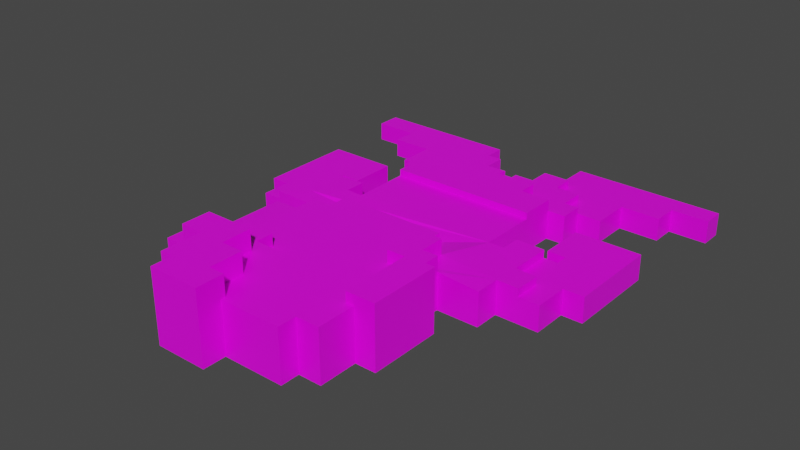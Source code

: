 # Source: MegaMan.blend  (saved by Blender 2.93.20; exported with 4.5.12 LTS)
import bpy
from mathutils import Matrix  # noqa: F401  (used for matrix-valued properties, if any)

bpy.ops.wm.read_factory_settings(use_empty=True)
scene = bpy.context.scene
scene.name = 'Scene'

# ---- collections
col_collection = bpy.data.collections.new('Collection'); scene.collection.children.link(col_collection)

# ---- images (referenced by path relative to the original .blend; pixels are not part of the script)
import os
ASSET_DIR = os.environ.get("B2B_ASSET_DIR", "")  # directory of the original .blend (textures are referenced by path, not embedded)
HERE = os.path.dirname(os.path.abspath(__file__))  # packed textures are extracted next to this script under _unpacked/

def load_image(name, relpath, width, height, colorspace="sRGB"):
    """Load a texture the original file referenced (path relative to the .blend, or extracted next to this script)."""
    p = next((c for c in (os.path.join(HERE, relpath), os.path.join(ASSET_DIR, relpath)) if relpath and os.path.exists(c)), "")
    if p:
        img = bpy.data.images.load(p, check_existing=True)
        img.name = name
    else:  # same state as the original file: an image datablock whose file is absent (Cycles renders it pink)
        img = bpy.data.images.new(name, width, height)
        img.source = "FILE"
        img.filepath = "//" + (relpath or name)
    img.colorspace_settings.name = colorspace
    return img
img_megamanuv_png = load_image('MegaManUV.png', 'res/textures/MegaManUV.png', 1024, 1024, 'sRGB')

# ---- materials (node trees are filled in below, after node groups)
mat_material = bpy.data.materials.new('Material')
mat_material.alpha_threshold = 0.0
mat_material.use_transparent_shadow = False
mat_material.line_color = (0.0, 0.0, 0.0, 1.0)

# ---- material node trees
mat_material.use_nodes = True; mat_material.node_tree.nodes.clear()
_N = mat_material.node_tree.nodes; _L = mat_material.node_tree.links
n0 = _N.new('ShaderNodeOutputMaterial'); n0.name = 'Material Output'; n0.location = (300, 300)
n1 = _N.new('ShaderNodeBsdfPrincipled'); n1.name = 'Principled BSDF'; n1.location = (10, 300)
n1.distribution = 'GGX'
n1.subsurface_method = 'BURLEY'
n1.inputs[2].default_value = 0.4
n1.inputs[3].default_value = 1.45
n1.inputs[27].default_value = (0.0, 0.0, 0.0, 1.0)
n1.inputs[28].default_value = 1.0
n2 = _N.new('ShaderNodeTexImage'); n2.name = 'Image Texture'; n2.location = (-190, 34)
n2.image = img_megamanuv_png
n3 = _N.new('ShaderNodeMapping'); n3.name = 'Mapping'; n3.location = (-490, 64)
n3.width = 240
n4 = _N.new('ShaderNodeTexCoord'); n4.name = 'Texture Coordinate'; n4.location = (-690, 46)
_L.new(n1.outputs[0], n0.inputs[0])
_L.new(n3.outputs[0], n2.inputs[0])
_L.new(n4.outputs[2], n3.inputs[0])
_L.new(n2.outputs[0], n1.inputs[0])
n0.is_active_output = True

# ---- world
world_world = bpy.data.worlds.new('World'); scene.world = world_world
world_world.use_nodes = True; world_world.node_tree.nodes.clear()
_N = world_world.node_tree.nodes; _L = world_world.node_tree.links
n0 = _N.new('ShaderNodeOutputWorld'); n0.name = 'World Output'; n0.location = (300, 300)
n1 = _N.new('ShaderNodeBackground'); n1.name = 'Background'; n1.location = (10, 300)
n1.inputs[0].default_value = (0.05088, 0.05088, 0.05088, 1.0)
_L.new(n1.outputs[0], n0.inputs[0])
n0.is_active_output = True
world_world.color = (0.05088, 0.05088, 0.05088)
world_world.use_sun_shadow = False
world_world.sun_shadow_jitter_overblur = 0.0

# ---- meshes
me_cube = bpy.data.meshes.new('Cube')
me_cube.from_pydata([(-0.09184, 0.05055, -0.03469), (-0.05861, 0.01272, -0.03469), (-0.1153, 0.05055, -0.03469), (-0.09184, 0.01272, -0.03469), (0.007956, 0.2778, -0.03469), (-0.1153, 0.2571, -0.03469), (-0.08161, 0.2847, -0.03469), (-0.08161, 0.2571, -0.03469), (-0.05861, 0.07713, -0.03469), (-0.08928, 0.07713, -0.03469), (-0.08928, 0.1323, -0.03469), (-0.05657, 0.1323, -0.03469), (-0.05657, 0.163, -0.03469), (0.07787, 0.163, -0.03469), (0.07787, 0.1369, -0.03469), (0.1254, 0.1369, -0.03469), (0.1254, 0.164, -0.03469), (0.1689, 0.164, -0.03469), (0.1689, 0.2274, -0.03469), (0.1372, 0.2274, -0.03469), (0.1372, 0.1845, -0.03469), (0.0644, 0.1845, -0.03469), (0.0644, 0.2288, -0.03469), (0.03138, 0.2288, -0.03469), (0.03138, 0.2778, -0.03469), (0.007956, 0.2849, -0.03469), (0.007956, 0.3186, -0.03469), (0.08378, 0.3186, -0.03469), (0.08378, 0.2883, -0.03469), (0.1029, 0.2883, -0.03469), (0.1029, 0.2274, -0.03469), (-0.1153, 0.2003, -0.03469), (-0.1455, 0.2003, -0.03469), (-0.1455, 0.09487, -0.03469), (-0.1153, 0.09454, -0.03469), (-0.1029, 0.2003, -0.03469), (-0.1029, 0.09487, -0.03469), (-0.05861, -0.02562, -0.03469), (0.1041, -0.02562, -0.03469), (0.1041, 0.004625, -0.03469), (0.1339, 0.004625, -0.03469), (0.1339, 0.03913, -0.03469), (0.1693, 0.03913, -0.03469), (-0.09184, 0.05055, 0.04128), (-0.05861, 0.01272, 0.04128), (-0.1153, 0.05055, 0.04128), (-0.09184, 0.01272, 0.04128), (0.007956, 0.2778, 0.04128), (-0.1153, 0.2571, 0.04128), (-0.08161, 0.2847, 0.04128), (-0.08161, 0.2571, 0.04128), (-0.05861, 0.07713, 0.04128), (-0.08928, 0.07713, 0.04128), (-0.08928, 0.1323, 0.04128), (-0.05657, 0.1323, 0.04128), (-0.05657, 0.163, 0.04128), (0.07787, 0.163, 0.04128), (0.07787, 0.1369, 0.04128), (0.1254, 0.1369, 0.04128), (0.1254, 0.164, 0.04128), (0.1689, 0.164, 0.04128), (0.1689, 0.2274, 0.04128), (0.1372, 0.2274, 0.04128), (0.1372, 0.1845, 0.04128), (0.0644, 0.1845, 0.04128), (0.0644, 0.2288, 0.04128), (0.03138, 0.2288, 0.04128), (0.03138, 0.2778, 0.04128), (0.007956, 0.2849, 0.04128), (0.007956, 0.3186, 0.04128), (0.08378, 0.3186, 0.04128), (0.08378, 0.2883, 0.04128), (0.1029, 0.2883, 0.04128), (0.1029, 0.2274, 0.04128), (-0.1153, 0.2003, 0.04128), (-0.1455, 0.2003, 0.04128), (-0.1455, 0.09487, 0.04128), (-0.1153, 0.09454, 0.04128), (-0.1029, 0.2003, 0.04128), (-0.1029, 0.09487, 0.04128), (-0.1366, -0.05765, -0.0346), (0.007956, 0.2778, 0.0711), (0.1372, 0.2274, 0.0711), (0.1372, 0.1845, 0.0711), (0.0644, 0.1845, 0.0711), (0.0644, 0.2288, 0.0711), (0.03138, 0.2288, 0.0711), (0.03138, 0.2778, 0.0711), (0.007956, 0.2849, 0.0711), (0.007956, 0.3186, 0.0711), (0.08378, 0.3186, 0.0711), (0.08378, 0.2883, 0.0711), (0.1029, 0.2883, 0.0711), (0.1029, 0.2274, 0.0711), (-0.05861, -0.02562, 0.0224), (0.1041, -0.02562, 0.0224), (0.1041, 0.004625, 0.0224), (0.1339, 0.004625, 0.0224), (0.1339, 0.03913, 0.0224), (-0.05861, 0.01272, 0.02259), (0.1693, 0.03913, 0.02132), (-0.05861, 0.07713, 0.023), (-0.08928, 0.07713, 0.023), (-0.08928, 0.1323, 0.023), (-0.05657, 0.163, 0.023), (0.07787, 0.163, 0.023), (0.07787, 0.1369, 0.023), (0.1254, 0.1369, 0.023), (-0.05657, 0.1323, 0.023), (0.1254, 0.164, 0.023), (0.1689, 0.164, 0.02219), (-0.1153, 0.2003, 0.05596), (-0.1455, 0.2003, 0.05596), (-0.1455, 0.09487, 0.05596), (-0.1153, 0.09454, 0.05596), (-0.1029, 0.2003, 0.05596), (-0.1029, 0.09487, 0.05596), (-0.1366, -0.08704, -0.0346), (-0.178, -0.08704, -0.0346), (-0.178, -0.02528, -0.0346), (-0.2078, -0.02528, -0.0346), (-0.2078, 0.01391, -0.0346), (-0.1767, 0.01391, -0.0346), (-0.1767, 0.05055, -0.0346), (-0.1141, -0.05765, -0.0346), (-0.1141, -0.1424, -0.0346), (0.1036, -0.1424, -0.0346), (0.1036, -0.05808, -0.0346), (0.1287, -0.05808, -0.0346), (0.1287, -0.08875, -0.0346), (0.1675, -0.08875, -0.0346), (0.1675, -0.0257, -0.0346), (0.2016, -0.0257, -0.0346), (0.2016, 0.00454, -0.0346), (0.1036, -0.1901, -0.0346), (0.04141, -0.1901, -0.0346), (0.04141, -0.2217, -0.0346), (0.005201, -0.2217, -0.0346), (0.005201, -0.234, -0.0346), (-0.01439, -0.234, -0.0346), (-0.01439, -0.2221, -0.0346), (-0.07105, -0.2221, -0.0346), (-0.07105, -0.194, -0.0346), (-0.1149, -0.194, -0.0346), (0.2293, 0.00454, -0.0346), (0.2293, -0.03806, -0.0346), (0.2561, -0.03806, -0.0346), (0.2561, -0.1769, -0.0346), (0.1568, -0.1769, -0.0346), (0.1568, -0.1092, -0.0346), (0.1837, -0.1092, -0.0346), (0.1837, -0.08875, -0.0346), (0.1343, -0.1901, -0.0346), (0.1343, -0.2634, -0.0346), (0.07719, -0.2634, -0.0346), (0.07719, -0.2953, -0.0346), (0.03545, -0.2953, -0.0346), (0.03545, -0.2642, -0.0346), (0.005201, -0.2642, -0.0346), (-0.01439, -0.263, -0.0346), (-0.04336, -0.263, -0.0346), (-0.04336, -0.2958, -0.0346), (-0.0834, -0.2958, -0.0346), (-0.0834, -0.2651, -0.0346), (-0.1192, -0.2651, -0.0346), (-0.1192, -0.2285, -0.0346), (-0.1409, -0.2285, -0.0346), (-0.1409, -0.1944, -0.0346), (0.1343, -0.2268, -0.0346), (0.1654, -0.2268, -0.0346), (0.1654, -0.2817, -0.0346), (0.2254, -0.2817, -0.0346), (0.2254, -0.3171, -0.0346), (0.2893, -0.3171, -0.0346), (0.2893, -0.3529, -0.0346), (0.07634, -0.3529, -0.0346), (-0.06934, -0.2958, -0.0346), (-0.06934, -0.3529, -0.0346), (-0.2896, -0.3529, -0.0346), (-0.2896, -0.3209, -0.0346), (-0.2346, -0.3209, -0.0346), (-0.2346, -0.2855, -0.0346), (-0.1767, -0.2855, -0.0346), (-0.1767, -0.2285, -0.0346), (-0.2385, 0.01391, -0.0346), (-0.2385, -0.03678, -0.0346), (-0.2687, -0.03678, -0.0346), (-0.2687, -0.1731, -0.0346), (-0.172, -0.1731, -0.0346), (-0.172, -0.1054, -0.0346), (-0.1988, -0.1054, -0.0346), (-0.1988, -0.08704, -0.0346), (-0.178, -0.08704, 0.002489), (-0.178, -0.02528, 0.002489), (-0.2078, -0.02528, 0.002489), (-0.2078, 0.01391, 0.002489), (0.1675, -0.08875, 0.002489), (0.1675, -0.0257, 0.002489), (0.2016, -0.0257, 0.002489), (0.2016, 0.00454, 0.002489), (0.2293, 0.00454, 0.002489), (0.2293, -0.03806, 0.002489), (0.2561, -0.03806, 0.002489), (0.2561, -0.1769, 0.002489), (0.1568, -0.1769, 0.002489), (0.1568, -0.1092, 0.002489), (0.1837, -0.1092, 0.002489), (0.1837, -0.08875, 0.002489), (-0.2385, 0.01391, 0.002489), (-0.2385, -0.03678, 0.002489), (-0.2687, -0.03678, 0.002489), (-0.2687, -0.1731, 0.002489), (-0.172, -0.1731, 0.002489), (-0.172, -0.1054, 0.002489), (-0.1988, -0.1054, 0.002489), (-0.1988, -0.08704, 0.002489), (-0.1366, -0.05765, 0.01471), (-0.1366, -0.08704, 0.01471), (-0.1767, 0.01391, 0.01471), (-0.1767, 0.05055, 0.01471), (-0.1141, -0.05765, 0.01471), (-0.1141, -0.1424, 0.01471), (0.1036, -0.1424, 0.01471), (0.1036, -0.05808, 0.01471), (0.1287, -0.05808, 0.01471), (0.1287, -0.08875, 0.01471), (-0.178, -0.08704, 0.01402), (-0.178, -0.02528, 0.01402), (-0.2078, 0.01391, 0.01402), (0.1675, -0.08875, 0.01402), (0.1675, -0.0257, 0.01402), (0.2016, -0.0257, 0.01402), (0.2016, 0.00454, 0.01402), (-0.1767, 0.01391, 0.002341), (-0.2078, -0.02528, 0.01275), (-0.1366, -0.08704, 0.00344), (0.1287, -0.08875, -0.001215), (0.1354, 0.004625, 0.001165), (0.1355, 0.004625, 0.01282), (-0.1153, 0.05055, 0.01891), (-0.09184, 0.01272, 0.01891), (0.1041, -0.02562, 0.00947), (-0.05861, -0.02562, 0.00947), (0.1041, 0.004625, 0.01191), (-0.09184, 0.05055, 0.01891), (-0.05861, 0.01272, 0.01067), (-0.1141, -0.1424, 0.02423), (0.1036, -0.1424, 0.02423), (0.1036, -0.1901, 0.02423), (0.04141, -0.1901, 0.02423), (0.04141, -0.2217, 0.02423), (0.005201, -0.2217, 0.02423), (0.005201, -0.234, 0.02423), (-0.01439, -0.234, 0.02423), (-0.01439, -0.2221, 0.02423), (-0.07105, -0.2221, 0.02423), (-0.07105, -0.194, 0.02423), (-0.1149, -0.194, 0.02423), (0.1036, -0.1901, 0.007762), (0.04141, -0.1901, 0.007762), (0.04141, -0.2217, 0.007762), (0.005201, -0.2217, 0.007762), (0.005201, -0.234, 0.007762), (-0.01439, -0.234, 0.007762), (-0.01439, -0.2221, 0.007762), (-0.07105, -0.2221, 0.007762), (-0.07105, -0.194, 0.007762), (-0.1149, -0.194, 0.007762), (0.1343, -0.1901, 0.007762), (0.1343, -0.2634, 0.007762), (0.07719, -0.2634, 0.007762), (0.07719, -0.2953, 0.007762), (0.03545, -0.2953, 0.007762), (0.03545, -0.2642, 0.007762), (0.005201, -0.2642, 0.007762), (-0.01439, -0.263, 0.007762), (-0.04336, -0.263, 0.007762), (-0.04336, -0.2958, 0.007762), (-0.0834, -0.2958, 0.007762), (-0.0834, -0.2651, 0.007762), (-0.1192, -0.2651, 0.007762), (-0.1192, -0.2285, 0.007762), (-0.1409, -0.2285, 0.007762), (-0.1409, -0.1944, 0.007762), (0.1343, -0.2268, 0.007762), (-0.06934, -0.2958, 0.007762), (0.1343, -0.2634, -0.006895), (0.07719, -0.2634, -0.006895), (0.07719, -0.2953, -0.006895), (0.1343, -0.2268, -0.006895), (0.1654, -0.2268, -0.006895), (0.1654, -0.2817, -0.006895), (0.2254, -0.2817, -0.006895), (0.2254, -0.3171, -0.006895), (0.2893, -0.3171, -0.006895), (0.2893, -0.3529, -0.006895), (0.07634, -0.3529, -0.006895), (-0.0834, -0.2958, -0.001434), (-0.0834, -0.2651, -0.001434), (-0.1192, -0.2651, -0.001434), (-0.1192, -0.2285, -0.001434), (-0.1409, -0.2285, -0.001434), (-0.06934, -0.2958, -0.001434), (-0.06934, -0.3529, -0.001434), (-0.2896, -0.3529, -0.001434), (-0.2896, -0.3209, -0.001434), (-0.2346, -0.3209, -0.001434), (-0.2346, -0.2855, -0.001434), (-0.1767, -0.2855, -0.001434), (-0.1767, -0.2285, -0.001434)], [(12, 11), (11, 10), (9, 8), (0, 2), (1, 3), (8, 1), (4, 24), (3, 0), (10, 9), (13, 12), (14, 13), (15, 14), (16, 15), (17, 16), (20, 19), (21, 20), (22, 21), (23, 22), (24, 23), (25, 4), (31, 35), (35, 36), (34, 36), (1, 37), (37, 38), (38, 39), (39, 40), (102, 9), (35, 78), (63, 20), (244, 0), (64, 21), (245, 1), (65, 22), (66, 23), (24, 67), (47, 4), (36, 79), (103, 10), (105, 13), (106, 14), (107, 15), (109, 16), (243, 39), (242, 37), (8, 101), (12, 104), (11, 108), (119, 118), (120, 119), (121, 120), (130, 131), (131, 132), (132, 133), (131, 197), (193, 119), (132, 198), (194, 120), (3, 240), (38, 241), (262, 263)], [(7, 50, 49, 6), (29, 72, 73, 30), (18, 61, 60, 110, 17), (102, 52, 51, 101), (19, 30, 73, 62), (19, 62, 61, 18), (5, 48, 50, 7), (244, 43, 45, 239), (31, 32, 75, 74), (245, 99, 44, 46, 240), (32, 33, 76, 75), (101, 51, 44, 99), (2, 239, 45, 77, 34), (33, 34, 77, 76), (240, 46, 43, 244), (103, 53, 52, 102), (6, 49, 68, 25), (105, 56, 55, 104), (25, 68, 69, 26), (106, 57, 56, 105), (31, 74, 48, 5), (26, 69, 70, 27), (107, 58, 57, 106), (104, 55, 54, 108), (27, 70, 71, 28), (109, 59, 58, 107), (108, 54, 53, 103), (28, 71, 72, 29), (110, 60, 59, 109), (63, 62, 82, 83), (69, 89, 90, 70), (64, 63, 83, 84), (70, 90, 91, 71), (65, 64, 84, 85), (71, 91, 92, 72), (66, 65, 85, 86), (72, 92, 93, 73), (67, 66, 86, 87), (62, 73, 93, 82), (47, 67, 87, 81), (68, 47, 81, 88), (68, 88, 89, 69), (81, 87, 86, 85, 84, 83, 82, 93, 92, 91, 90, 89, 88), (243, 238, 97, 96), (242, 241, 95, 94), (40, 41, 98, 97, 238, 237), (241, 243, 96, 95), (42, 100, 98, 41), (17, 110, 100, 42), (99, 94, 95, 96, 97, 98, 100, 110, 109, 107, 106, 105, 104, 108, 103, 102, 101), (78, 79, 77, 45, 43, 46, 44, 51, 52, 53, 54, 55, 56, 57, 58, 59, 60, 61, 62, 63, 64, 65, 66, 67, 47, 68, 49, 50, 48, 74), (74, 75, 112, 111), (79, 116, 114, 77), (76, 77, 114, 113), (75, 76, 113, 112), (74, 111, 115, 78), (78, 115, 116, 79), (115, 111, 112, 113, 114, 116), (150, 206, 207, 151), (133, 199, 200, 144), (190, 191, 215, 214), (121, 184, 208, 195), (130, 151, 207, 196), (144, 200, 201, 145), (118, 192, 215, 191), (184, 185, 209, 208), (145, 201, 202, 146), (185, 186, 210, 209), (146, 202, 203, 147), (186, 187, 211, 210), (147, 203, 204, 148), (187, 188, 212, 211), (148, 204, 205, 149), (188, 189, 213, 212), (149, 205, 206, 150), (189, 190, 214, 213), (80, 124, 220, 216), (127, 128, 224, 223), (196, 197, 230, 229), (124, 125, 221, 220), (117, 80, 216, 217, 235), (193, 192, 226, 227), (123, 122, 233, 218, 219), (128, 129, 236, 225, 224), (197, 198, 231, 230), (198, 199, 232, 231), (126, 127, 223, 222), (218, 233, 195, 228), (233, 122, 121, 195), (194, 234, 228, 195), (194, 193, 227, 234), (192, 235, 217, 226), (192, 118, 117, 235), (229, 225, 236, 196), (236, 129, 130, 196), (238, 232, 199, 237), (40, 237, 199, 133), (239, 2, 123, 219), (99, 245, 242, 94), (226, 217, 216, 220, 221, 222, 223, 224, 225, 229, 230, 231, 232, 238, 243, 241, 242, 245, 240, 244, 239, 219, 218, 228, 234, 227), (207, 206, 205, 204, 203, 202, 201, 200, 199, 198, 197, 196), (193, 194, 195, 208, 209, 210, 211, 212, 213, 214, 215, 192), (134, 248, 249, 135), (141, 255, 256, 142), (126, 125, 246, 247), (138, 252, 253, 139), (135, 249, 250, 136), (142, 256, 257, 143), (139, 253, 254, 140), (136, 250, 251, 137), (125, 143, 257, 246), (126, 247, 248, 134), (140, 254, 255, 141), (137, 251, 252, 138), (246, 257, 256, 255, 254, 253, 252, 251, 250, 249, 248, 247), (162, 278, 279, 163), (140, 264, 263, 139), (163, 279, 280, 164), (134, 258, 268, 152), (285, 278, 297, 302), (141, 265, 264, 140), (164, 280, 281, 165), (168, 284, 269, 153), (142, 266, 265, 141), (165, 281, 282, 166), (153, 269, 270, 154), (143, 267, 266, 142), (166, 282, 283, 167), (288, 271, 272, 156, 155), (143, 167, 283, 267), (270, 271, 288, 155, 154), (152, 268, 284, 168), (156, 272, 273, 157), (157, 273, 274, 158), (138, 158, 274, 262), (135, 259, 258, 134), (139, 263, 275, 159), (136, 260, 259, 135), (159, 275, 276, 160), (137, 261, 260, 136), (160, 276, 277, 161), (138, 262, 261, 137), (277, 285, 302, 176, 161), (259, 260, 261, 262, 274, 273, 272, 271, 270, 269, 284, 268, 258), (264, 265, 266, 267, 283, 282, 281, 280, 279, 278, 285, 277, 276, 275, 263), (172, 293, 294, 173), (155, 288, 287, 154), (169, 290, 291, 170), (173, 294, 295, 174), (170, 291, 292, 171), (153, 286, 289, 168), (174, 295, 296, 175), (171, 292, 293, 172), (154, 287, 286, 153), (168, 289, 290, 169), (155, 175, 296, 288), (286, 287, 288, 296, 295, 294, 293, 292, 291, 290, 289), (166, 183, 309, 301), (164, 299, 298, 163), (176, 302, 303, 177), (165, 300, 299, 164), (177, 303, 304, 178), (166, 301, 300, 165), (178, 304, 305, 179), (179, 305, 306, 180), (180, 306, 307, 181), (181, 307, 308, 182), (162, 297, 302, 176), (182, 308, 309, 183), (163, 298, 297, 162), (297, 298, 299, 300, 301, 309, 308, 307, 306, 305, 304, 303, 302)])
_uv = me_cube.uv_layers.new(name='UVMap')
_uv.uv.foreach_set('vector', [0.006703, 0.2653, 0.09072, 0.2476, 0.07246, 0.2231, 0.0003858, 0.2391, 0.5209, 0.5916, 0.6021, 0.5833, 0.6192, 0.5201, 0.5186, 0.5051, 0.2016, 0.006813, 0.2127, 0.03623, 0.2345, 0.03992, 0.2404, 0.02996, 0.2346, 0.0003858, 0.2649, 0.4172, 0.2501, 0.429, 0.2715, 0.4424, 0.2849, 0.4352, 0.526, 0.4555, 0.5186, 0.5051, 0.6192, 0.5201, 0.636, 0.472, 0.1875, 0.0129, 0.2021, 0.04689, 0.2127, 0.03623, 0.2016, 0.006813, 0.02015, 0.3074, 0.08361, 0.2794, 0.09072, 0.2476, 0.006703, 0.2653, 0.2295, 0.4777, 0.2427, 0.4587, 0.2256, 0.4524, 0.2118, 0.4656, 0.927, 0.0003858, 0.9412, 0.03608, 0.8674, 0.06158, 0.8371, 0.03611, 0.2887, 0.4913, 0.2849, 0.4822, 0.2738, 0.4731, 0.2623, 0.4803, 0.2607, 0.4955, 0.9412, 0.03608, 0.9412, 0.1749, 0.8578, 0.1349, 0.8674, 0.06158, 0.2849, 0.4352, 0.2715, 0.4424, 0.2738, 0.4731, 0.2849, 0.4822, 0.1673, 0.4862, 0.2118, 0.4656, 0.2256, 0.4524, 0.2135, 0.4205, 0.1504, 0.4497, 0.9412, 0.1749, 0.9209, 0.2139, 0.8237, 0.1568, 0.8578, 0.1349, 0.2607, 0.4955, 0.2623, 0.4803, 0.2427, 0.4587, 0.2295, 0.4777, 0.2368, 0.361, 0.2082, 0.3629, 0.2501, 0.429, 0.2649, 0.4172, 0.0003858, 0.2391, 0.07246, 0.2231, 0.1108, 0.1449, 0.01061, 0.1224, 0.2741, 0.1297, 0.2509, 0.118, 0.209, 0.2948, 0.2316, 0.2931, 0.6153, 0.7371, 0.6638, 0.6767, 0.6337, 0.6657, 0.5885, 0.7157, 0.2887, 0.101, 0.2721, 0.09909, 0.2509, 0.118, 0.2741, 0.1297, 0.05267, 0.3592, 0.122, 0.3157, 0.08361, 0.2794, 0.02015, 0.3074, 0.5885, 0.7157, 0.6337, 0.6657, 0.6064, 0.6257, 0.5349, 0.6488, 0.2743, 0.06754, 0.2656, 0.07566, 0.2721, 0.09909, 0.2887, 0.101, 0.2316, 0.2931, 0.209, 0.2948, 0.2253, 0.3261, 0.2418, 0.3239, 0.5349, 0.6488, 0.6064, 0.6257, 0.6036, 0.5999, 0.5247, 0.6139, 0.2582, 0.0555, 0.2458, 0.06662, 0.2656, 0.07566, 0.2743, 0.06754, 0.2418, 0.3239, 0.2253, 0.3261, 0.2082, 0.3629, 0.2368, 0.361, 0.5247, 0.6139, 0.6036, 0.5999, 0.6021, 0.5833, 0.5209, 0.5916, 0.2404, 0.02996, 0.2345, 0.03992, 0.2458, 0.06662, 0.2582, 0.0555, 0.691, 0.4626, 0.636, 0.472, 0.659, 0.4987, 0.6804, 0.4918, 0.6337, 0.6657, 0.6415, 0.6488, 0.6251, 0.6198, 0.6064, 0.6257, 0.7361, 0.5164, 0.691, 0.4626, 0.6804, 0.4918, 0.7101, 0.5218, 0.6064, 0.6257, 0.6251, 0.6198, 0.6324, 0.6006, 0.6036, 0.5999, 0.7358, 0.5631, 0.7361, 0.5164, 0.7101, 0.5218, 0.6977, 0.564, 0.6036, 0.5999, 0.6324, 0.6006, 0.6252, 0.5835, 0.6021, 0.5833, 0.7361, 0.6066, 0.7358, 0.5631, 0.6977, 0.564, 0.7075, 0.5957, 0.6021, 0.5833, 0.6252, 0.5835, 0.6589, 0.5345, 0.6192, 0.5201, 0.6991, 0.6576, 0.7361, 0.6066, 0.7075, 0.5957, 0.672, 0.6299, 0.636, 0.472, 0.6192, 0.5201, 0.6589, 0.5345, 0.659, 0.4987, 0.6709, 0.6755, 0.6991, 0.6576, 0.672, 0.6299, 0.6648, 0.6509, 0.6638, 0.6767, 0.6709, 0.6755, 0.6648, 0.6509, 0.6595, 0.6509, 0.6638, 0.6767, 0.6595, 0.6509, 0.6415, 0.6488, 0.6337, 0.6657, 0.6648, 0.6509, 0.672, 0.6299, 0.7075, 0.5957, 0.6977, 0.564, 0.7101, 0.5218, 0.6804, 0.4918, 0.659, 0.4987, 0.6589, 0.5345, 0.6252, 0.5835, 0.6324, 0.6006, 0.6251, 0.6198, 0.6415, 0.6488, 0.6595, 0.6509, 0.3163, 0.5887, 0.3345, 0.5557, 0.3405, 0.5642, 0.3312, 0.5965, 0.3445, 0.7593, 0.2895, 0.6243, 0.3061, 0.6265, 0.3525, 0.7503, 0.3147, 0.5148, 0.3439, 0.499, 0.3785, 0.5563, 0.3405, 0.5642, 0.3345, 0.5557, 0.3311, 0.5451, 0.2895, 0.6243, 0.3163, 0.5887, 0.3312, 0.5965, 0.3061, 0.6265, 0.3795, 0.4783, 0.3989, 0.5257, 0.3785, 0.5563, 0.3439, 0.499, 0.5099, 0.4555, 0.5178, 0.5253, 0.3989, 0.5257, 0.3795, 0.4783, 0.3849, 0.7563, 0.3525, 0.7503, 0.3061, 0.6265, 0.3312, 0.5965, 0.3405, 0.5642, 0.3785, 0.5563, 0.3989, 0.5257, 0.5178, 0.5253, 0.5172, 0.5777, 0.4845, 0.5774, 0.4833, 0.6174, 0.507, 0.6153, 0.5178, 0.7376, 0.4899, 0.74, 0.4925, 0.7698, 0.4424, 0.7742, 0.4399, 0.7464, 0.1324, 0.3034, 0.225, 0.4157, 0.2135, 0.4205, 0.2256, 0.4524, 0.2427, 0.4587, 0.2623, 0.4803, 0.2738, 0.4731, 0.2715, 0.4424, 0.2501, 0.429, 0.2082, 0.3629, 0.2253, 0.3261, 0.209, 0.2948, 0.2509, 0.118, 0.2721, 0.09909, 0.2656, 0.07566, 0.2458, 0.06662, 0.2345, 0.03992, 0.2127, 0.03623, 0.2021, 0.04689, 0.2262, 0.058, 0.2269, 0.1307, 0.1828, 0.1174, 0.1729, 0.1502, 0.1296, 0.1284, 0.1191, 0.1491, 0.1108, 0.1449, 0.07246, 0.2231, 0.09072, 0.2476, 0.08361, 0.2794, 0.122, 0.3157, 0.8371, 0.03611, 0.8674, 0.06158, 0.8569, 0.06866, 0.8349, 0.05589, 0.8009, 0.1426, 0.8181, 0.1296, 0.8271, 0.132, 0.8237, 0.1568, 0.8578, 0.1349, 0.8237, 0.1568, 0.8271, 0.132, 0.8469, 0.1268, 0.8674, 0.06158, 0.8578, 0.1349, 0.8469, 0.1268, 0.8569, 0.06866, 0.8371, 0.03611, 0.8349, 0.05589, 0.8235, 0.0572, 0.814, 0.03817, 0.814, 0.03817, 0.8235, 0.0572, 0.8181, 0.1296, 0.8009, 0.1426, 0.8235, 0.0572, 0.8349, 0.05589, 0.8569, 0.06866, 0.8469, 0.1268, 0.8271, 0.132, 0.8181, 0.1296, 0.79, 0.9206, 0.8131, 0.8639, 0.788, 0.8468, 0.764, 0.9074, 0.7395, 0.726, 0.7475, 0.7511, 0.7627, 0.743, 0.7582, 0.72, 0.06141, 0.8847, 0.03806, 0.8734, 0.06164, 0.8123, 0.08407, 0.8279, 0.0003858, 0.6917, 0.02138, 0.6848, 0.02571, 0.7081, 0.008682, 0.7171, 0.741, 0.8981, 0.764, 0.9074, 0.788, 0.8468, 0.7624, 0.8454, 0.7582, 0.72, 0.7627, 0.743, 0.7917, 0.7573, 0.794, 0.7217, 0.008883, 0.8623, 0.02849, 0.8105, 0.06164, 0.8123, 0.03806, 0.8734, 0.02138, 0.6848, 0.06332, 0.6888, 0.06039, 0.7253, 0.02571, 0.7081, 0.794, 0.7217, 0.7917, 0.7573, 0.8116, 0.7488, 0.8142, 0.721, 0.06332, 0.6888, 0.08637, 0.6879, 0.08341, 0.7159, 0.06039, 0.7253, 0.8142, 0.721, 0.8116, 0.7488, 0.8929, 0.8047, 0.9267, 0.7823, 0.08637, 0.6879, 0.1974, 0.749, 0.1636, 0.7714, 0.08341, 0.7159, 0.9267, 0.7823, 0.8929, 0.8047, 0.8869, 0.8708, 0.9267, 0.8949, 0.1974, 0.749, 0.1974, 0.8588, 0.1577, 0.8349, 0.1636, 0.7714, 0.9267, 0.8949, 0.8869, 0.8708, 0.8393, 0.8886, 0.8384, 0.939, 0.1974, 0.8588, 0.1096, 0.9028, 0.1104, 0.8526, 0.1577, 0.8349, 0.8384, 0.939, 0.8393, 0.8886, 0.8131, 0.8639, 0.79, 0.9206, 0.1096, 0.9028, 0.06141, 0.8847, 0.08407, 0.8279, 0.1104, 0.8526, 0.487, 0.03949, 0.499, 0.05405, 0.4571, 0.09592, 0.4421, 0.07224, 0.4786, 0.4048, 0.4617, 0.4186, 0.4235, 0.38, 0.4459, 0.3534, 0.4016, 0.429, 0.352, 0.3987, 0.3576, 0.3862, 0.4024, 0.4187, 0.499, 0.05405, 0.5585, 0.07721, 0.5499, 0.1088, 0.4571, 0.09592, 0.4721, 0.01981, 0.487, 0.03949, 0.4421, 0.07224, 0.4444, 0.04086, 0.452, 0.0372, 0.3783, 0.03723, 0.4306, 0.02195, 0.43, 0.02995, 0.3779, 0.05043, 0.2902, 0.1144, 0.2927, 0.0778, 0.3291, 0.07941, 0.3442, 0.08092, 0.3299, 0.1133, 0.4617, 0.4186, 0.4435, 0.4368, 0.4272, 0.4184, 0.4195, 0.4127, 0.4235, 0.38, 0.352, 0.3987, 0.3167, 0.3893, 0.3232, 0.3819, 0.3576, 0.3862, 0.3167, 0.3893, 0.3103, 0.3624, 0.3218, 0.3668, 0.3232, 0.3819, 0.5585, 0.3796, 0.4786, 0.4048, 0.4459, 0.3534, 0.5437, 0.3329, 0.3442, 0.08092, 0.3291, 0.07941, 0.33, 0.04999, 0.3389, 0.05417, 0.3291, 0.07941, 0.2927, 0.0778, 0.2943, 0.04812, 0.33, 0.04999, 0.3516, 0.03157, 0.353, 0.03907, 0.3389, 0.05417, 0.33, 0.04999, 0.3516, 0.03157, 0.3783, 0.03723, 0.3779, 0.05043, 0.353, 0.03907, 0.4306, 0.02195, 0.452, 0.0372, 0.4444, 0.04086, 0.43, 0.02995, 0.4306, 0.02195, 0.4481, 0.0003858, 0.4721, 0.01981, 0.452, 0.0372, 0.4024, 0.4187, 0.4195, 0.4127, 0.4272, 0.4184, 0.4016, 0.429, 0.4272, 0.4184, 0.4435, 0.4368, 0.4176, 0.4547, 0.4016, 0.429, 0.367, 0.3332, 0.3218, 0.3668, 0.3103, 0.3624, 0.3604, 0.3243, 0.3415, 0.2958, 0.3604, 0.3243, 0.3103, 0.3624, 0.2895, 0.3339, 0.3602, 0.152, 0.3079, 0.1745, 0.2902, 0.1144, 0.3299, 0.1133, 0.3849, 0.7563, 0.3814, 0.77, 0.3445, 0.7593, 0.3525, 0.7503, 0.43, 0.02995, 0.4444, 0.04086, 0.4421, 0.07224, 0.4571, 0.09592, 0.5499, 0.1088, 0.5437, 0.3329, 0.4459, 0.3534, 0.4235, 0.38, 0.4195, 0.4127, 0.4024, 0.4187, 0.3576, 0.3862, 0.3232, 0.3819, 0.3218, 0.3668, 0.367, 0.3332, 0.39, 0.3117, 0.4108, 0.334, 0.4279, 0.1625, 0.4038, 0.1709, 0.3962, 0.1494, 0.3714, 0.1674, 0.3602, 0.152, 0.3299, 0.1133, 0.3442, 0.08092, 0.3389, 0.05417, 0.353, 0.03907, 0.3779, 0.05043, 0.788, 0.8468, 0.8131, 0.8639, 0.8393, 0.8886, 0.8869, 0.8708, 0.8929, 0.8047, 0.8116, 0.7488, 0.7917, 0.7573, 0.7627, 0.743, 0.7475, 0.7511, 0.764, 0.7687, 0.7369, 0.782, 0.7624, 0.8454, 0.005678, 0.7504, 0.03042, 0.7391, 0.008682, 0.7171, 0.02571, 0.7081, 0.06039, 0.7253, 0.08341, 0.7159, 0.1636, 0.7714, 0.1577, 0.8349, 0.1104, 0.8526, 0.08407, 0.8279, 0.06164, 0.8123, 0.02849, 0.8105, 0.7432, 0.3258, 0.7375, 0.2701, 0.7076, 0.2365, 0.6749, 0.2862, 0.6127, 0.1248, 0.6635, 0.1334, 0.686, 0.115, 0.6204, 0.09176, 0.8002, 0.2956, 0.8002, 0.05867, 0.7352, 0.08506, 0.7579, 0.2608, 0.6194, 0.2249, 0.6648, 0.1996, 0.6613, 0.1903, 0.6109, 0.2001, 0.6749, 0.2862, 0.7076, 0.2365, 0.6817, 0.2304, 0.6517, 0.2664, 0.6204, 0.09176, 0.686, 0.115, 0.6964, 0.06368, 0.6324, 0.04453, 0.6109, 0.2001, 0.6613, 0.1903, 0.6709, 0.1803, 0.61, 0.1851, 0.6517, 0.2664, 0.6817, 0.2304, 0.6758, 0.2036, 0.6263, 0.2348, 0.8002, 0.05867, 0.7484, 0.0003858, 0.6964, 0.06368, 0.7352, 0.08506, 0.8002, 0.2956, 0.7579, 0.2608, 0.7375, 0.2701, 0.7432, 0.3258, 0.61, 0.1851, 0.6709, 0.1803, 0.6635, 0.1334, 0.6127, 0.1248, 0.6263, 0.2348, 0.6758, 0.2036, 0.6648, 0.1996, 0.6194, 0.2249, 0.7352, 0.08506, 0.6964, 0.06368, 0.686, 0.115, 0.6635, 0.1334, 0.6709, 0.1803, 0.6613, 0.1903, 0.6648, 0.1996, 0.6758, 0.2036, 0.6817, 0.2304, 0.7076, 0.2365, 0.7375, 0.2701, 0.7579, 0.2608, 0.5566, 0.8645, 0.596, 0.8914, 0.6201, 0.8626, 0.5751, 0.8359, 0.61, 0.1851, 0.5596, 0.1844, 0.5592, 0.199, 0.6109, 0.2001, 0.5751, 0.8359, 0.6201, 0.8626, 0.6204, 0.8201, 0.5921, 0.8051, 0.4961, 0.8219, 0.4544, 0.8226, 0.4646, 0.8479, 0.4966, 0.8521, 0.6068, 0.9009, 0.596, 0.8914, 0.5894, 0.8986, 0.6004, 0.9087, 0.6127, 0.1248, 0.564, 0.1168, 0.5596, 0.1844, 0.61, 0.1851, 0.5921, 0.8051, 0.6204, 0.8201, 0.6454, 0.8057, 0.6149, 0.7757, 0.4796, 0.889, 0.4488, 0.8637, 0.4332, 0.8835, 0.4502, 0.9107, 0.6204, 0.09176, 0.5706, 0.08216, 0.564, 0.1168, 0.6127, 0.1248, 0.6149, 0.7757, 0.6454, 0.8057, 0.6496, 0.7831, 0.6286, 0.7599, 0.4502, 0.9107, 0.4332, 0.8835, 0.3824, 0.8727, 0.3909, 0.9248, 0.6324, 0.04453, 0.5832, 0.03156, 0.5706, 0.08216, 0.6204, 0.09176, 0.6286, 0.7599, 0.6496, 0.7831, 0.6642, 0.7802, 0.6628, 0.7456, 0.3497, 0.8991, 0.3533, 0.8832, 0.3329, 0.8684, 0.2978, 0.8812, 0.3256, 0.9175, 0.6887, 0.7495, 0.6628, 0.7456, 0.6642, 0.7802, 0.6824, 0.7918, 0.3824, 0.8727, 0.3533, 0.8832, 0.3497, 0.8991, 0.3548, 0.9313, 0.3909, 0.9248, 0.4966, 0.8521, 0.4646, 0.8479, 0.4488, 0.8637, 0.4796, 0.889, 0.2978, 0.8812, 0.3329, 0.8684, 0.3444, 0.8383, 0.2915, 0.841, 0.2915, 0.841, 0.3444, 0.8383, 0.3288, 0.8101, 0.2895, 0.808, 0.2974, 0.775, 0.2895, 0.808, 0.3288, 0.8101, 0.3436, 0.7861, 0.6749, 0.2862, 0.6456, 0.3242, 0.7115, 0.3707, 0.7432, 0.3258, 0.7095, 0.9458, 0.6993, 0.9057, 0.6775, 0.9181, 0.6821, 0.9527, 0.6517, 0.2664, 0.6178, 0.2991, 0.6456, 0.3242, 0.6749, 0.2862, 0.6821, 0.9527, 0.6775, 0.9181, 0.6546, 0.9028, 0.648, 0.9511, 0.6263, 0.2348, 0.5898, 0.2653, 0.6178, 0.2991, 0.6517, 0.2664, 0.648, 0.9511, 0.6546, 0.9028, 0.6219, 0.9149, 0.6165, 0.9487, 0.6194, 0.2249, 0.5812, 0.2542, 0.5898, 0.2653, 0.6263, 0.2348, 0.6219, 0.9149, 0.6068, 0.9009, 0.6004, 0.9087, 0.5909, 0.9413, 0.6165, 0.9487, 0.4039, 0.7806, 0.3826, 0.8062, 0.3538, 0.7762, 0.3436, 0.7861, 0.3288, 0.8101, 0.3444, 0.8383, 0.3329, 0.8684, 0.3533, 0.8832, 0.3824, 0.8727, 0.4332, 0.8835, 0.4488, 0.8637, 0.4646, 0.8479, 0.4544, 0.8226, 0.7095, 0.8981, 0.6731, 0.8498, 0.7021, 0.8371, 0.6824, 0.7918, 0.6642, 0.7802, 0.6496, 0.7831, 0.6454, 0.8057, 0.6204, 0.8201, 0.6201, 0.8626, 0.596, 0.8914, 0.6068, 0.9009, 0.6219, 0.9149, 0.6546, 0.9028, 0.6775, 0.9181, 0.6993, 0.9057, 0.898, 0.6429, 0.867, 0.6275, 0.857, 0.6884, 0.8745, 0.7093, 0.3548, 0.9313, 0.361, 0.9634, 0.398, 0.9562, 0.3909, 0.9248, 0.9148, 0.4863, 0.8922, 0.491, 0.8721, 0.5392, 0.907, 0.5419, 0.8745, 0.7093, 0.857, 0.6884, 0.8395, 0.6874, 0.827, 0.7193, 0.907, 0.5419, 0.8721, 0.5392, 0.8903, 0.6027, 0.9148, 0.606, 0.4502, 0.9107, 0.4628, 0.9369, 0.4966, 0.9145, 0.4796, 0.889, 0.827, 0.7193, 0.8395, 0.6874, 0.7717, 0.5164, 0.7369, 0.5163, 0.9148, 0.606, 0.8903, 0.6027, 0.867, 0.6275, 0.898, 0.6429, 0.3909, 0.9248, 0.398, 0.9562, 0.4628, 0.9369, 0.4502, 0.9107, 0.9034, 0.4602, 0.8802, 0.4704, 0.8922, 0.491, 0.9148, 0.4863, 0.7678, 0.4623, 0.7369, 0.5163, 0.7717, 0.5164, 0.7938, 0.4772, 0.8557, 0.4969, 0.8169, 0.4555, 0.7938, 0.4772, 0.7717, 0.5164, 0.8395, 0.6874, 0.857, 0.6884, 0.867, 0.6275, 0.8903, 0.6027, 0.8721, 0.5392, 0.8922, 0.491, 0.8802, 0.4704, 0.2681, 0.5115, 0.2342, 0.4963, 0.2295, 0.5257, 0.254, 0.543, 0.5921, 0.8051, 0.5647, 0.7862, 0.5452, 0.8173, 0.5751, 0.8359, 0.2681, 0.6593, 0.2537, 0.6329, 0.2192, 0.653, 0.2228, 0.684, 0.6149, 0.7757, 0.5883, 0.755, 0.5647, 0.7862, 0.5921, 0.8051, 0.2228, 0.684, 0.2192, 0.653, 0.04158, 0.586, 0.006926, 0.6117, 0.6286, 0.7599, 0.6025, 0.7379, 0.5883, 0.755, 0.6149, 0.7757, 0.006926, 0.6117, 0.04158, 0.586, 0.04127, 0.5702, 0.0003858, 0.557, 0.0003858, 0.557, 0.04127, 0.5702, 0.09011, 0.5607, 0.07167, 0.5195, 0.07167, 0.5195, 0.09011, 0.5607, 0.1186, 0.5333, 0.1078, 0.5022, 0.1078, 0.5022, 0.1186, 0.5333, 0.1748, 0.5499, 0.1749, 0.5061, 0.5566, 0.8645, 0.5269, 0.8447, 0.5186, 0.8573, 0.5483, 0.8771, 0.1749, 0.5061, 0.1748, 0.5499, 0.2295, 0.5257, 0.2342, 0.4963, 0.5751, 0.8359, 0.5452, 0.8173, 0.5269, 0.8447, 0.5566, 0.8645, 0.246, 0.6219, 0.2635, 0.6013, 0.2395, 0.5809, 0.2669, 0.5592, 0.254, 0.543, 0.2295, 0.5257, 0.1748, 0.5499, 0.1186, 0.5333, 0.09011, 0.5607, 0.04127, 0.5702, 0.04158, 0.586, 0.2192, 0.653, 0.2537, 0.6329])
me_cube.materials.append(mat_material)
me_cube.use_remesh_preserve_volume = False
me_cube.use_remesh_preserve_attributes = False
me_cube.use_mirror_vertex_groups = False
me_cube.update()

# ---- objects
ob_cube = bpy.data.objects.new('Cube', me_cube)

# ---- transforms, parenting, visibility, modifiers, constraints
ob_cube.location = (0.0, 0.0, 0.0)
ob_cube.rotation_euler = (0.0, -0.0, 3.142)
ob_cube.lock_rotations_4d = False
ob_cube.empty_display_type = 'ARROWS'
ob_cube.lineart.crease_threshold = 0.0

# ---- collection membership
col_collection.objects.link(ob_cube)

# ---- scene / render settings (as saved in the file)
scene.frame_start = 1; scene.frame_end = 250; scene.frame_set(1)
scene.render.engine = 'BLENDER_EEVEE_NEXT'
scene.cycles.use_denoising = False
scene.cycles.samples = 128
scene.cycles.sampling_pattern = 'TABULATED_SOBOL'
scene.cycles.use_adaptive_sampling = False
scene.cycles.use_light_tree = False
scene.view_settings.view_transform = 'Filmic'
bpy.context.view_layer.update()

# ---- added for rendering (the .blend has no active camera and no usable light): camera, sun
cam_auto = bpy.data.cameras.new('AutoCamera')
cam_auto.lens = 50.0
cam_auto.sensor_width = 36.0
cam_auto.clip_end = 1000.0
ob_auto_camera = bpy.data.objects.new('AutoCamera', cam_auto)
scene.collection.objects.link(ob_auto_camera)
ob_auto_camera.location = (0.826178, -0.974123, 0.679049)
ob_auto_camera.rotation_euler = (1.09748, -7.21219e-08, 0.694738)
scene.camera = ob_auto_camera
light_auto_sun = bpy.data.lights.new('AutoSun', 'SUN')
light_auto_sun.energy = 3.0
light_auto_sun.angle = 0.0523599
ob_auto_sun = bpy.data.objects.new('AutoSun', light_auto_sun)
scene.collection.objects.link(ob_auto_sun)
ob_auto_sun.rotation_euler = (0.872665, 0.174533, 0.523599)
bpy.context.view_layer.update()
